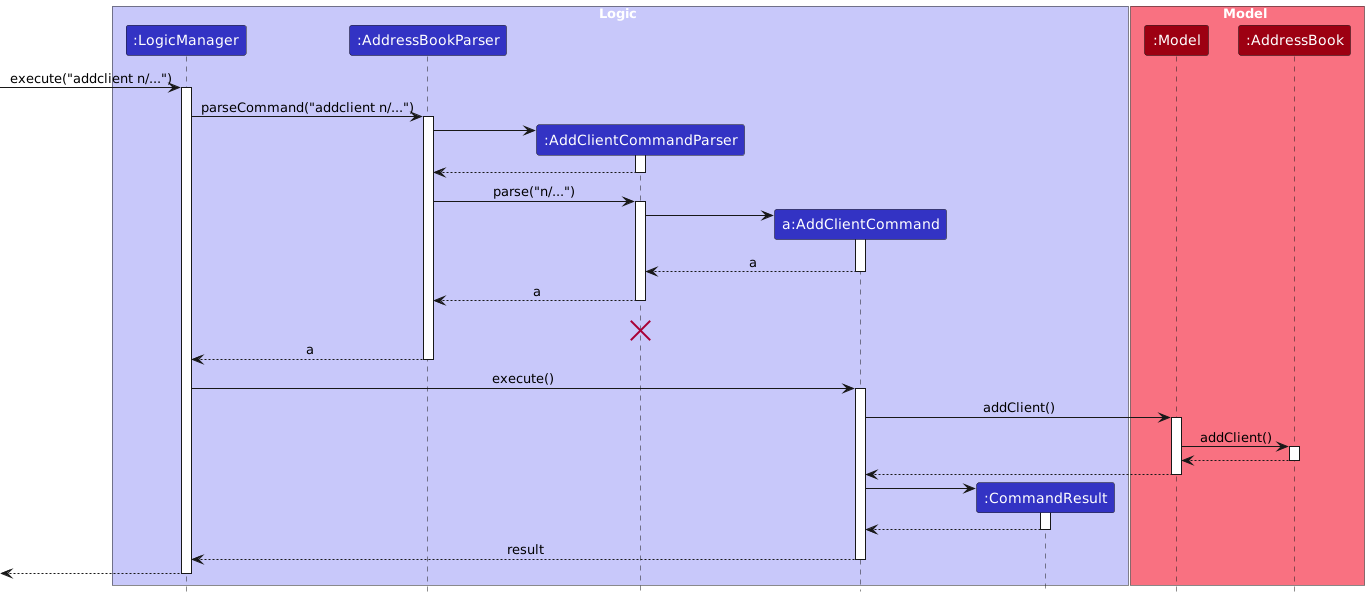

The diagram above was rendered by PlantUML. Its source (embedded in the PNG):
@startuml
!include style.puml
skinparam ArrowFontStyle plain

box Logic LOGIC_COLOR_T1
participant ":LogicManager" as LogicManager LOGIC_COLOR
participant ":AddressBookParser" as AddressBookParser LOGIC_COLOR
participant ":AddClientCommandParser" as AddClientCommandParser LOGIC_COLOR
participant "a:AddClientCommand" as AddClientCommand LOGIC_COLOR
participant ":CommandResult" as CommandResult LOGIC_COLOR
end box

box Model MODEL_COLOR_T1
participant ":Model" as Model MODEL_COLOR
participant ":AddressBook" as AddressBook MODEL_COLOR
end box
[-> LogicManager : execute("addclient n/...")
activate LogicManager

LogicManager -> AddressBookParser : parseCommand("addclient n/...")
activate AddressBookParser

create AddClientCommandParser
AddressBookParser -> AddClientCommandParser
activate AddClientCommandParser

AddClientCommandParser --> AddressBookParser
deactivate AddClientCommandParser

AddressBookParser -> AddClientCommandParser : parse("n/...")
activate AddClientCommandParser

create AddClientCommand
AddClientCommandParser -> AddClientCommand
activate AddClientCommand

AddClientCommand --> AddClientCommandParser : a
deactivate AddClientCommand

AddClientCommandParser --> AddressBookParser : a
deactivate AddClientCommandParser
AddClientCommandParser -[hidden]-> AddressBookParser : a
destroy AddClientCommandParser

AddressBookParser --> LogicManager : a
deactivate AddressBookParser

LogicManager -> AddClientCommand : execute()
activate AddClientCommand

AddClientCommand -> Model : addClient()
activate Model

Model -> AddressBook : addClient()
activate AddressBook

AddressBook --> Model
deactivate AddressBook

Model --> AddClientCommand
deactivate Model

create CommandResult
AddClientCommand -> CommandResult
activate CommandResult

CommandResult --> AddClientCommand
deactivate CommandResult

AddClientCommand --> LogicManager : result
deactivate AddClientCommand

[<--LogicManager
deactivate LogicManager
@enduml